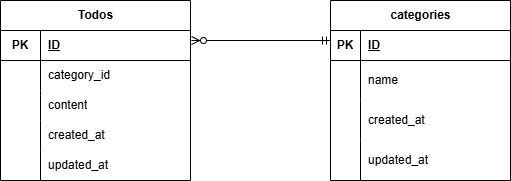

The diagram above was exported from draw.io. Its source (the exported page's mxGraphModel, read from the mxfile embedded in the PNG):
<mxGraphModel dx="367" dy="761" grid="1" gridSize="10" guides="1" tooltips="1" connect="1" arrows="1" fold="1" page="1" pageScale="1" pageWidth="1169" pageHeight="827" math="0" shadow="0">
  <root>
    <mxCell id="0" />
    <mxCell id="1" parent="0" />
    <mxCell id="3" value="categories" style="shape=table;startSize=30;container=1;collapsible=1;childLayout=tableLayout;fixedRows=1;rowLines=0;fontStyle=1;align=center;resizeLast=1;html=1;" parent="1" vertex="1">
      <mxGeometry x="360" y="120" width="180" height="180" as="geometry" />
    </mxCell>
    <mxCell id="4" value="" style="shape=tableRow;horizontal=0;startSize=0;swimlaneHead=0;swimlaneBody=0;fillColor=none;collapsible=0;dropTarget=0;points=[[0,0.5],[1,0.5]];portConstraint=eastwest;top=0;left=0;right=0;bottom=1;" parent="3" vertex="1">
      <mxGeometry y="30" width="180" height="30" as="geometry" />
    </mxCell>
    <mxCell id="5" value="PK" style="shape=partialRectangle;connectable=0;fillColor=none;top=0;left=0;bottom=0;right=0;fontStyle=1;overflow=hidden;whiteSpace=wrap;html=1;" parent="4" vertex="1">
      <mxGeometry width="30" height="30" as="geometry">
        <mxRectangle width="30" height="30" as="alternateBounds" />
      </mxGeometry>
    </mxCell>
    <mxCell id="6" value="ID" style="shape=partialRectangle;connectable=0;fillColor=none;top=0;left=0;bottom=0;right=0;align=left;spacingLeft=6;fontStyle=5;overflow=hidden;whiteSpace=wrap;html=1;" parent="4" vertex="1">
      <mxGeometry x="30" width="150" height="30" as="geometry">
        <mxRectangle width="150" height="30" as="alternateBounds" />
      </mxGeometry>
    </mxCell>
    <mxCell id="7" value="" style="shape=tableRow;horizontal=0;startSize=0;swimlaneHead=0;swimlaneBody=0;fillColor=none;collapsible=0;dropTarget=0;points=[[0,0.5],[1,0.5]];portConstraint=eastwest;top=0;left=0;right=0;bottom=0;" parent="3" vertex="1">
      <mxGeometry y="60" width="180" height="40" as="geometry" />
    </mxCell>
    <mxCell id="8" value="" style="shape=partialRectangle;connectable=0;fillColor=none;top=0;left=0;bottom=0;right=0;editable=1;overflow=hidden;whiteSpace=wrap;html=1;" parent="7" vertex="1">
      <mxGeometry width="30" height="40" as="geometry">
        <mxRectangle width="30" height="40" as="alternateBounds" />
      </mxGeometry>
    </mxCell>
    <mxCell id="9" value="name" style="shape=partialRectangle;connectable=0;fillColor=none;top=0;left=0;bottom=0;right=0;align=left;spacingLeft=6;overflow=hidden;whiteSpace=wrap;html=1;" parent="7" vertex="1">
      <mxGeometry x="30" width="150" height="40" as="geometry">
        <mxRectangle width="150" height="40" as="alternateBounds" />
      </mxGeometry>
    </mxCell>
    <mxCell id="107" value="" style="shape=tableRow;horizontal=0;startSize=0;swimlaneHead=0;swimlaneBody=0;fillColor=none;collapsible=0;dropTarget=0;points=[[0,0.5],[1,0.5]];portConstraint=eastwest;top=0;left=0;right=0;bottom=0;" vertex="1" parent="3">
      <mxGeometry y="100" width="180" height="40" as="geometry" />
    </mxCell>
    <mxCell id="108" value="" style="shape=partialRectangle;connectable=0;fillColor=none;top=0;left=0;bottom=0;right=0;editable=1;overflow=hidden;whiteSpace=wrap;html=1;" vertex="1" parent="107">
      <mxGeometry width="30" height="40" as="geometry">
        <mxRectangle width="30" height="40" as="alternateBounds" />
      </mxGeometry>
    </mxCell>
    <mxCell id="109" value="created_at" style="shape=partialRectangle;connectable=0;fillColor=none;top=0;left=0;bottom=0;right=0;align=left;spacingLeft=6;overflow=hidden;whiteSpace=wrap;html=1;" vertex="1" parent="107">
      <mxGeometry x="30" width="150" height="40" as="geometry">
        <mxRectangle width="150" height="40" as="alternateBounds" />
      </mxGeometry>
    </mxCell>
    <mxCell id="110" value="" style="shape=tableRow;horizontal=0;startSize=0;swimlaneHead=0;swimlaneBody=0;fillColor=none;collapsible=0;dropTarget=0;points=[[0,0.5],[1,0.5]];portConstraint=eastwest;top=0;left=0;right=0;bottom=0;" vertex="1" parent="3">
      <mxGeometry y="140" width="180" height="40" as="geometry" />
    </mxCell>
    <mxCell id="111" value="" style="shape=partialRectangle;connectable=0;fillColor=none;top=0;left=0;bottom=0;right=0;editable=1;overflow=hidden;whiteSpace=wrap;html=1;" vertex="1" parent="110">
      <mxGeometry width="30" height="40" as="geometry">
        <mxRectangle width="30" height="40" as="alternateBounds" />
      </mxGeometry>
    </mxCell>
    <mxCell id="112" value="updated_at" style="shape=partialRectangle;connectable=0;fillColor=none;top=0;left=0;bottom=0;right=0;align=left;spacingLeft=6;overflow=hidden;whiteSpace=wrap;html=1;" vertex="1" parent="110">
      <mxGeometry x="30" width="150" height="40" as="geometry">
        <mxRectangle width="150" height="40" as="alternateBounds" />
      </mxGeometry>
    </mxCell>
    <mxCell id="17" value="Todos" style="shape=table;startSize=30;container=1;collapsible=1;childLayout=tableLayout;fixedRows=1;rowLines=0;fontStyle=1;align=center;resizeLast=1;html=1;" parent="1" vertex="1">
      <mxGeometry x="30" y="120" width="190" height="180" as="geometry" />
    </mxCell>
    <mxCell id="18" value="" style="shape=tableRow;horizontal=0;startSize=0;swimlaneHead=0;swimlaneBody=0;fillColor=none;collapsible=0;dropTarget=0;points=[[0,0.5],[1,0.5]];portConstraint=eastwest;top=0;left=0;right=0;bottom=1;" parent="17" vertex="1">
      <mxGeometry y="30" width="190" height="30" as="geometry" />
    </mxCell>
    <mxCell id="19" value="PK" style="shape=partialRectangle;connectable=0;fillColor=none;top=0;left=0;bottom=0;right=0;fontStyle=1;overflow=hidden;whiteSpace=wrap;html=1;" parent="18" vertex="1">
      <mxGeometry width="40" height="30" as="geometry">
        <mxRectangle width="40" height="30" as="alternateBounds" />
      </mxGeometry>
    </mxCell>
    <mxCell id="20" value="ID" style="shape=partialRectangle;connectable=0;fillColor=none;top=0;left=0;bottom=0;right=0;align=left;spacingLeft=6;fontStyle=5;overflow=hidden;whiteSpace=wrap;html=1;" parent="18" vertex="1">
      <mxGeometry x="40" width="150" height="30" as="geometry">
        <mxRectangle width="150" height="30" as="alternateBounds" />
      </mxGeometry>
    </mxCell>
    <mxCell id="21" value="" style="shape=tableRow;horizontal=0;startSize=0;swimlaneHead=0;swimlaneBody=0;fillColor=none;collapsible=0;dropTarget=0;points=[[0,0.5],[1,0.5]];portConstraint=eastwest;top=0;left=0;right=0;bottom=0;" parent="17" vertex="1">
      <mxGeometry y="60" width="190" height="30" as="geometry" />
    </mxCell>
    <mxCell id="22" value="" style="shape=partialRectangle;connectable=0;fillColor=none;top=0;left=0;bottom=0;right=0;editable=1;overflow=hidden;whiteSpace=wrap;html=1;" parent="21" vertex="1">
      <mxGeometry width="40" height="30" as="geometry">
        <mxRectangle width="40" height="30" as="alternateBounds" />
      </mxGeometry>
    </mxCell>
    <mxCell id="23" value="category_id" style="shape=partialRectangle;connectable=0;fillColor=none;top=0;left=0;bottom=0;right=0;align=left;spacingLeft=6;overflow=hidden;whiteSpace=wrap;html=1;" parent="21" vertex="1">
      <mxGeometry x="40" width="150" height="30" as="geometry">
        <mxRectangle width="150" height="30" as="alternateBounds" />
      </mxGeometry>
    </mxCell>
    <mxCell id="24" value="" style="shape=tableRow;horizontal=0;startSize=0;swimlaneHead=0;swimlaneBody=0;fillColor=none;collapsible=0;dropTarget=0;points=[[0,0.5],[1,0.5]];portConstraint=eastwest;top=0;left=0;right=0;bottom=0;" parent="17" vertex="1">
      <mxGeometry y="90" width="190" height="30" as="geometry" />
    </mxCell>
    <mxCell id="25" value="" style="shape=partialRectangle;connectable=0;fillColor=none;top=0;left=0;bottom=0;right=0;editable=1;overflow=hidden;whiteSpace=wrap;html=1;" parent="24" vertex="1">
      <mxGeometry width="40" height="30" as="geometry">
        <mxRectangle width="40" height="30" as="alternateBounds" />
      </mxGeometry>
    </mxCell>
    <mxCell id="26" value="content" style="shape=partialRectangle;connectable=0;fillColor=none;top=0;left=0;bottom=0;right=0;align=left;spacingLeft=6;overflow=hidden;whiteSpace=wrap;html=1;" parent="24" vertex="1">
      <mxGeometry x="40" width="150" height="30" as="geometry">
        <mxRectangle width="150" height="30" as="alternateBounds" />
      </mxGeometry>
    </mxCell>
    <mxCell id="101" value="" style="shape=tableRow;horizontal=0;startSize=0;swimlaneHead=0;swimlaneBody=0;fillColor=none;collapsible=0;dropTarget=0;points=[[0,0.5],[1,0.5]];portConstraint=eastwest;top=0;left=0;right=0;bottom=0;" parent="17" vertex="1">
      <mxGeometry y="120" width="190" height="30" as="geometry" />
    </mxCell>
    <mxCell id="102" value="" style="shape=partialRectangle;connectable=0;fillColor=none;top=0;left=0;bottom=0;right=0;editable=1;overflow=hidden;whiteSpace=wrap;html=1;" parent="101" vertex="1">
      <mxGeometry width="40" height="30" as="geometry">
        <mxRectangle width="40" height="30" as="alternateBounds" />
      </mxGeometry>
    </mxCell>
    <mxCell id="103" value="created_at" style="shape=partialRectangle;connectable=0;fillColor=none;top=0;left=0;bottom=0;right=0;align=left;spacingLeft=6;overflow=hidden;whiteSpace=wrap;html=1;" parent="101" vertex="1">
      <mxGeometry x="40" width="150" height="30" as="geometry">
        <mxRectangle width="150" height="30" as="alternateBounds" />
      </mxGeometry>
    </mxCell>
    <mxCell id="113" value="" style="shape=tableRow;horizontal=0;startSize=0;swimlaneHead=0;swimlaneBody=0;fillColor=none;collapsible=0;dropTarget=0;points=[[0,0.5],[1,0.5]];portConstraint=eastwest;top=0;left=0;right=0;bottom=0;" vertex="1" parent="17">
      <mxGeometry y="150" width="190" height="30" as="geometry" />
    </mxCell>
    <mxCell id="114" value="" style="shape=partialRectangle;connectable=0;fillColor=none;top=0;left=0;bottom=0;right=0;editable=1;overflow=hidden;whiteSpace=wrap;html=1;" vertex="1" parent="113">
      <mxGeometry width="40" height="30" as="geometry">
        <mxRectangle width="40" height="30" as="alternateBounds" />
      </mxGeometry>
    </mxCell>
    <mxCell id="115" value="updated_at" style="shape=partialRectangle;connectable=0;fillColor=none;top=0;left=0;bottom=0;right=0;align=left;spacingLeft=6;overflow=hidden;whiteSpace=wrap;html=1;" vertex="1" parent="113">
      <mxGeometry x="40" width="150" height="30" as="geometry">
        <mxRectangle width="150" height="30" as="alternateBounds" />
      </mxGeometry>
    </mxCell>
    <mxCell id="80" value="" style="fontSize=12;html=1;endArrow=ERzeroToMany;startArrow=ERmandOne;rounded=1;" parent="1" edge="1">
      <mxGeometry width="100" height="100" relative="1" as="geometry">
        <mxPoint x="360" y="160" as="sourcePoint" />
        <mxPoint x="221" y="160" as="targetPoint" />
        <Array as="points" />
      </mxGeometry>
    </mxCell>
  </root>
</mxGraphModel>